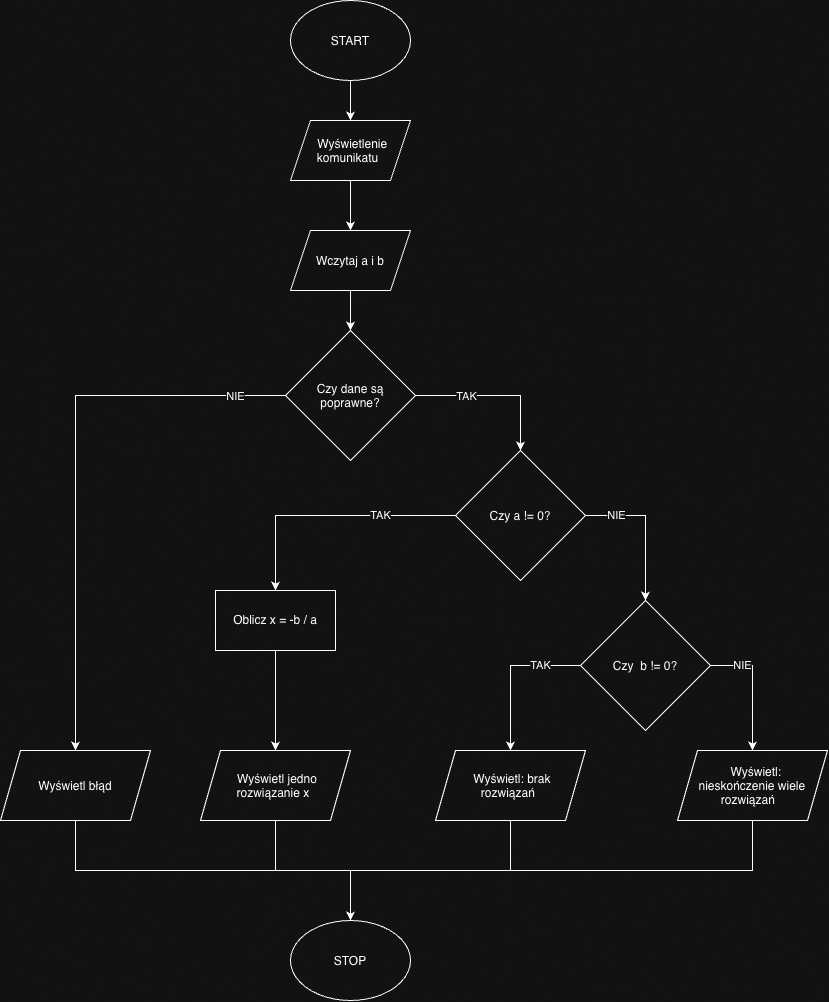

The diagram above was exported from draw.io. Its source (the exported page's mxGraphModel, read from the mxfile embedded in the PNG):
<mxGraphModel dx="1802" dy="1841" grid="1" gridSize="10" guides="1" tooltips="1" connect="1" arrows="1" fold="1" page="1" pageScale="1" pageWidth="827" pageHeight="1169" math="0" shadow="0">
  <root>
    <mxCell id="0" />
    <mxCell id="1" parent="0" />
    <mxCell id="s0U7gZCBpSQRiHMOy-b3-35" edge="1" parent="1" source="s0U7gZCBpSQRiHMOy-b3-1" style="edgeStyle=orthogonalEdgeStyle;rounded=0;orthogonalLoop=1;jettySize=auto;html=1;exitX=0.5;exitY=1;exitDx=0;exitDy=0;entryX=0.5;entryY=0;entryDx=0;entryDy=0;defaultLabelBackgroundColor=page;" target="s0U7gZCBpSQRiHMOy-b3-34">
      <mxGeometry relative="1" as="geometry" />
    </mxCell>
    <mxCell id="s0U7gZCBpSQRiHMOy-b3-1" parent="1" style="ellipse;whiteSpace=wrap;html=1;shapeInside=1;" value="START" vertex="1">
      <mxGeometry height="80" width="120" x="290" y="50" as="geometry" />
    </mxCell>
    <mxCell id="s0U7gZCBpSQRiHMOy-b3-39" edge="1" parent="1" source="s0U7gZCBpSQRiHMOy-b3-3" style="edgeStyle=orthogonalEdgeStyle;rounded=0;orthogonalLoop=1;jettySize=auto;html=1;exitX=0.5;exitY=1;exitDx=0;exitDy=0;entryX=0.5;entryY=0;entryDx=0;entryDy=0;defaultLabelBackgroundColor=page;" target="s0U7gZCBpSQRiHMOy-b3-37">
      <mxGeometry relative="1" as="geometry" />
    </mxCell>
    <mxCell id="s0U7gZCBpSQRiHMOy-b3-3" parent="1" style="shape=parallelogram;perimeter=parallelogramPerimeter;whiteSpace=wrap;html=1;shapeInside=1;fixedSize=1;" value="Wczytaj a i b" vertex="1">
      <mxGeometry height="60" width="120" x="290" y="280" as="geometry" />
    </mxCell>
    <mxCell id="s0U7gZCBpSQRiHMOy-b3-38" edge="1" parent="1" source="s0U7gZCBpSQRiHMOy-b3-34" style="edgeStyle=orthogonalEdgeStyle;rounded=0;orthogonalLoop=1;jettySize=auto;html=1;exitX=0.5;exitY=1;exitDx=0;exitDy=0;entryX=0.5;entryY=0;entryDx=0;entryDy=0;defaultLabelBackgroundColor=page;" target="s0U7gZCBpSQRiHMOy-b3-3">
      <mxGeometry relative="1" as="geometry" />
    </mxCell>
    <mxCell id="s0U7gZCBpSQRiHMOy-b3-34" parent="1" style="shape=parallelogram;perimeter=parallelogramPerimeter;whiteSpace=wrap;html=1;shapeInside=1;fixedSize=1;" value="&lt;meta charset=&quot;utf-8&quot;&gt;Wyświetlenie komunikatu" vertex="1">
      <mxGeometry height="60" width="120" x="290" y="170" as="geometry" />
    </mxCell>
    <mxCell id="s0U7gZCBpSQRiHMOy-b3-45" edge="1" parent="1" source="s0U7gZCBpSQRiHMOy-b3-37" style="edgeStyle=orthogonalEdgeStyle;rounded=0;orthogonalLoop=1;jettySize=auto;html=1;exitX=1;exitY=0.5;exitDx=0;exitDy=0;entryX=0.5;entryY=0;entryDx=0;entryDy=0;defaultLabelBackgroundColor=page;" target="s0U7gZCBpSQRiHMOy-b3-42">
      <mxGeometry relative="1" as="geometry" />
    </mxCell>
    <mxCell id="s0U7gZCBpSQRiHMOy-b3-46" connectable="0" parent="s0U7gZCBpSQRiHMOy-b3-45" style="edgeLabel;html=1;align=center;verticalAlign=middle;resizable=0;points=[];inheritText=1;defaultLabelBackgroundColor=page;" value="TAK" vertex="1">
      <mxGeometry relative="1" x="-0.2134" y="-3" as="geometry">
        <mxPoint x="-13" y="-3" as="offset" />
      </mxGeometry>
    </mxCell>
    <mxCell id="s0U7gZCBpSQRiHMOy-b3-75" edge="1" parent="1" source="s0U7gZCBpSQRiHMOy-b3-37" style="edgeStyle=orthogonalEdgeStyle;rounded=0;orthogonalLoop=1;jettySize=auto;html=1;exitX=0;exitY=0.5;exitDx=0;exitDy=0;entryX=0.5;entryY=0;entryDx=0;entryDy=0;defaultLabelBackgroundColor=page;" target="s0U7gZCBpSQRiHMOy-b3-70">
      <mxGeometry relative="1" as="geometry" />
    </mxCell>
    <mxCell id="s0U7gZCBpSQRiHMOy-b3-76" connectable="0" parent="s0U7gZCBpSQRiHMOy-b3-75" style="edgeLabel;html=1;align=center;verticalAlign=middle;resizable=0;points=[];inheritText=1;defaultLabelBackgroundColor=page;" value="NIE" vertex="1">
      <mxGeometry relative="1" x="-0.7416" y="-2" as="geometry">
        <mxPoint x="23" y="2" as="offset" />
      </mxGeometry>
    </mxCell>
    <mxCell id="s0U7gZCBpSQRiHMOy-b3-37" parent="1" style="rhombus;whiteSpace=wrap;html=1;shapeInside=1;" value="Czy dane są poprawne?" vertex="1">
      <mxGeometry height="130" width="130" x="285" y="380" as="geometry" />
    </mxCell>
    <mxCell id="s0U7gZCBpSQRiHMOy-b3-48" edge="1" parent="1" source="s0U7gZCBpSQRiHMOy-b3-42" style="edgeStyle=orthogonalEdgeStyle;rounded=0;orthogonalLoop=1;jettySize=auto;html=1;exitX=1;exitY=0.5;exitDx=0;exitDy=0;entryX=0.5;entryY=0;entryDx=0;entryDy=0;defaultLabelBackgroundColor=page;" target="s0U7gZCBpSQRiHMOy-b3-47">
      <mxGeometry relative="1" as="geometry" />
    </mxCell>
    <mxCell id="s0U7gZCBpSQRiHMOy-b3-49" connectable="0" parent="s0U7gZCBpSQRiHMOy-b3-48" style="edgeLabel;html=1;align=center;verticalAlign=middle;resizable=0;points=[];inheritText=1;defaultLabelBackgroundColor=page;" value="NIE" vertex="1">
      <mxGeometry relative="1" x="-0.506" y="-1" as="geometry">
        <mxPoint x="-6" y="-1" as="offset" />
      </mxGeometry>
    </mxCell>
    <mxCell id="s0U7gZCBpSQRiHMOy-b3-64" edge="1" parent="1" source="s0U7gZCBpSQRiHMOy-b3-42" style="edgeStyle=orthogonalEdgeStyle;rounded=0;orthogonalLoop=1;jettySize=auto;html=1;exitX=0;exitY=0.5;exitDx=0;exitDy=0;entryX=0.5;entryY=0;entryDx=0;entryDy=0;defaultLabelBackgroundColor=page;" target="s0U7gZCBpSQRiHMOy-b3-60">
      <mxGeometry relative="1" as="geometry" />
    </mxCell>
    <mxCell id="s0U7gZCBpSQRiHMOy-b3-65" connectable="0" parent="s0U7gZCBpSQRiHMOy-b3-64" style="edgeLabel;html=1;align=center;verticalAlign=middle;resizable=0;points=[];inheritText=1;defaultLabelBackgroundColor=page;" value="TAK" vertex="1">
      <mxGeometry relative="1" x="-0.4041" y="5" as="geometry">
        <mxPoint y="-5" as="offset" />
      </mxGeometry>
    </mxCell>
    <mxCell id="s0U7gZCBpSQRiHMOy-b3-42" parent="1" style="rhombus;whiteSpace=wrap;html=1;shapeInside=1;" value="Czy a != 0?" vertex="1">
      <mxGeometry height="130" width="130" x="455" y="500" as="geometry" />
    </mxCell>
    <mxCell id="s0U7gZCBpSQRiHMOy-b3-51" edge="1" parent="1" source="s0U7gZCBpSQRiHMOy-b3-47" style="edgeStyle=orthogonalEdgeStyle;rounded=0;orthogonalLoop=1;jettySize=auto;html=1;exitX=1;exitY=0.5;exitDx=0;exitDy=0;entryX=0.5;entryY=0;entryDx=0;entryDy=0;defaultLabelBackgroundColor=page;" target="s0U7gZCBpSQRiHMOy-b3-50">
      <mxGeometry relative="1" as="geometry" />
    </mxCell>
    <mxCell id="s0U7gZCBpSQRiHMOy-b3-52" connectable="0" parent="s0U7gZCBpSQRiHMOy-b3-51" style="edgeLabel;html=1;align=center;verticalAlign=middle;resizable=0;points=[];inheritText=1;defaultLabelBackgroundColor=page;" value="NIE" vertex="1">
      <mxGeometry relative="1" x="-0.5145" as="geometry">
        <mxPoint as="offset" />
      </mxGeometry>
    </mxCell>
    <mxCell id="s0U7gZCBpSQRiHMOy-b3-56" edge="1" parent="1" source="s0U7gZCBpSQRiHMOy-b3-47" style="edgeStyle=orthogonalEdgeStyle;rounded=0;orthogonalLoop=1;jettySize=auto;html=1;exitX=0;exitY=0.5;exitDx=0;exitDy=0;defaultLabelBackgroundColor=page;" target="s0U7gZCBpSQRiHMOy-b3-55">
      <mxGeometry relative="1" as="geometry" />
    </mxCell>
    <mxCell id="s0U7gZCBpSQRiHMOy-b3-57" connectable="0" parent="s0U7gZCBpSQRiHMOy-b3-56" style="edgeLabel;html=1;align=center;verticalAlign=middle;resizable=0;points=[];inheritText=1;defaultLabelBackgroundColor=page;" value="TAK" vertex="1">
      <mxGeometry relative="1" x="-0.4725" as="geometry">
        <mxPoint as="offset" />
      </mxGeometry>
    </mxCell>
    <mxCell id="s0U7gZCBpSQRiHMOy-b3-47" parent="1" style="rhombus;whiteSpace=wrap;html=1;shapeInside=1;" value="Czy&amp;nbsp; b != 0?" vertex="1">
      <mxGeometry height="130" width="130" x="580" y="650" as="geometry" />
    </mxCell>
    <mxCell id="s0U7gZCBpSQRiHMOy-b3-59" edge="1" parent="1" source="s0U7gZCBpSQRiHMOy-b3-50" style="edgeStyle=orthogonalEdgeStyle;rounded=0;orthogonalLoop=1;jettySize=auto;html=1;exitX=0.5;exitY=1;exitDx=0;exitDy=0;entryX=0.5;entryY=0;entryDx=0;entryDy=0;defaultLabelBackgroundColor=page;" target="s0U7gZCBpSQRiHMOy-b3-53">
      <mxGeometry relative="1" as="geometry" />
    </mxCell>
    <mxCell id="s0U7gZCBpSQRiHMOy-b3-50" parent="1" style="shape=parallelogram;perimeter=parallelogramPerimeter;whiteSpace=wrap;html=1;shapeInside=1;fixedSize=1;" value="Wyświetl: nieskończenie wiele rozwiązań" vertex="1">
      <mxGeometry height="70" width="150" x="677" y="800" as="geometry" />
    </mxCell>
    <mxCell id="s0U7gZCBpSQRiHMOy-b3-53" parent="1" style="ellipse;whiteSpace=wrap;html=1;shapeInside=1;" value="STOP" vertex="1">
      <mxGeometry height="80" width="120" x="290" y="970" as="geometry" />
    </mxCell>
    <mxCell id="s0U7gZCBpSQRiHMOy-b3-58" edge="1" parent="1" source="s0U7gZCBpSQRiHMOy-b3-55" style="edgeStyle=orthogonalEdgeStyle;rounded=0;orthogonalLoop=1;jettySize=auto;html=1;exitX=0.5;exitY=1;exitDx=0;exitDy=0;entryX=0.5;entryY=0;entryDx=0;entryDy=0;defaultLabelBackgroundColor=page;" target="s0U7gZCBpSQRiHMOy-b3-53">
      <mxGeometry relative="1" as="geometry" />
    </mxCell>
    <mxCell id="s0U7gZCBpSQRiHMOy-b3-55" parent="1" style="shape=parallelogram;perimeter=parallelogramPerimeter;whiteSpace=wrap;html=1;shapeInside=1;fixedSize=1;" value="Wyświetl: brak rozwiązań" vertex="1">
      <mxGeometry height="70" width="150" x="435" y="800" as="geometry" />
    </mxCell>
    <mxCell id="s0U7gZCBpSQRiHMOy-b3-68" edge="1" parent="1" source="s0U7gZCBpSQRiHMOy-b3-60" style="edgeStyle=orthogonalEdgeStyle;rounded=0;orthogonalLoop=1;jettySize=auto;html=1;exitX=0.5;exitY=1;exitDx=0;exitDy=0;entryX=0.5;entryY=0;entryDx=0;entryDy=0;defaultLabelBackgroundColor=page;" target="s0U7gZCBpSQRiHMOy-b3-61">
      <mxGeometry relative="1" as="geometry" />
    </mxCell>
    <mxCell id="s0U7gZCBpSQRiHMOy-b3-60" parent="1" style="rounded=0;whiteSpace=wrap;html=1;" value="Oblicz x = -b / a" vertex="1">
      <mxGeometry height="60" width="120" x="215" y="640" as="geometry" />
    </mxCell>
    <mxCell id="s0U7gZCBpSQRiHMOy-b3-69" edge="1" parent="1" source="s0U7gZCBpSQRiHMOy-b3-61" style="edgeStyle=orthogonalEdgeStyle;rounded=0;orthogonalLoop=1;jettySize=auto;html=1;exitX=0.5;exitY=1;exitDx=0;exitDy=0;entryX=0.5;entryY=0;entryDx=0;entryDy=0;defaultLabelBackgroundColor=page;" target="s0U7gZCBpSQRiHMOy-b3-53">
      <mxGeometry relative="1" as="geometry">
        <Array as="points">
          <mxPoint x="275" y="920" />
          <mxPoint x="350" y="920" />
        </Array>
      </mxGeometry>
    </mxCell>
    <mxCell id="s0U7gZCBpSQRiHMOy-b3-61" parent="1" style="shape=parallelogram;perimeter=parallelogramPerimeter;whiteSpace=wrap;html=1;shapeInside=1;fixedSize=1;" value="Wyświetl jedno rozwiązanie x" vertex="1">
      <mxGeometry height="70" width="150" x="200" y="800" as="geometry" />
    </mxCell>
    <mxCell id="s0U7gZCBpSQRiHMOy-b3-77" edge="1" parent="1" source="s0U7gZCBpSQRiHMOy-b3-70" style="edgeStyle=orthogonalEdgeStyle;rounded=0;orthogonalLoop=1;jettySize=auto;html=1;exitX=0.5;exitY=1;exitDx=0;exitDy=0;entryX=0.5;entryY=0;entryDx=0;entryDy=0;defaultLabelBackgroundColor=page;" target="s0U7gZCBpSQRiHMOy-b3-53">
      <mxGeometry relative="1" as="geometry" />
    </mxCell>
    <mxCell id="s0U7gZCBpSQRiHMOy-b3-70" parent="1" style="shape=parallelogram;perimeter=parallelogramPerimeter;whiteSpace=wrap;html=1;shapeInside=1;fixedSize=1;" value="Wyświetl błąd" vertex="1">
      <mxGeometry height="70" width="150" y="800" as="geometry" />
    </mxCell>
  </root>
</mxGraphModel>